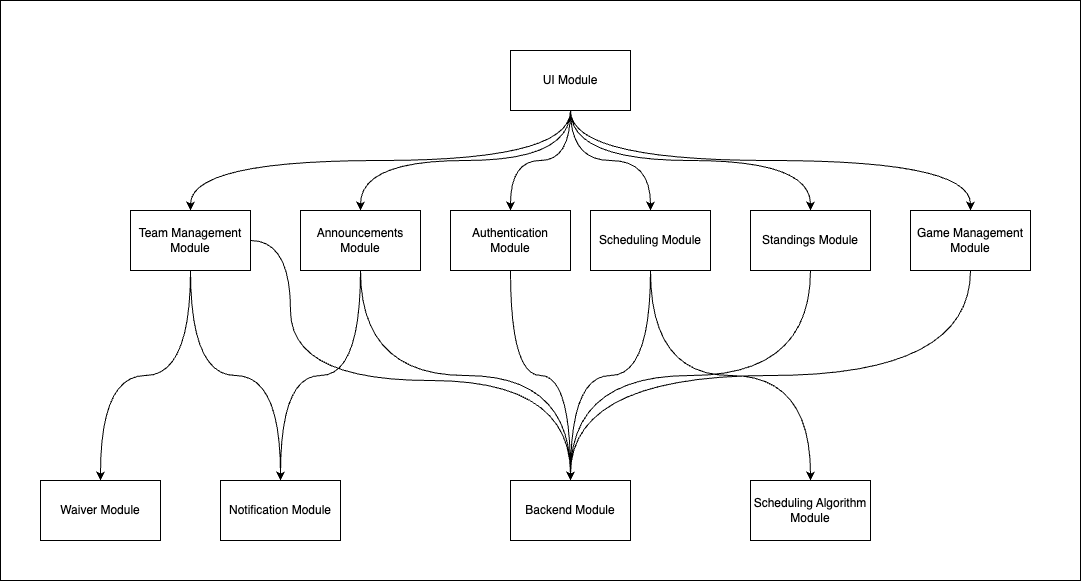

The diagram above was exported from draw.io. Its source (the exported page's mxGraphModel, read from the mxfile embedded in the PNG):
<mxGraphModel dx="2490" dy="1245" grid="1" gridSize="10" guides="1" tooltips="1" connect="1" arrows="1" fold="1" page="1" pageScale="1" pageWidth="850" pageHeight="1100" math="0" shadow="0">
  <root>
    <mxCell id="0" />
    <mxCell id="1" parent="0" />
    <mxCell id="2" value="" style="rounded=0;whiteSpace=wrap;html=1;" vertex="1" parent="1">
      <mxGeometry x="-360" y="2660" width="1080" height="580" as="geometry" />
    </mxCell>
    <mxCell id="3" style="edgeStyle=orthogonalEdgeStyle;rounded=0;orthogonalLoop=1;jettySize=auto;html=1;entryX=0.5;entryY=0;entryDx=0;entryDy=0;curved=1;" edge="1" source="4" target="19" parent="1">
      <mxGeometry relative="1" as="geometry" />
    </mxCell>
    <mxCell id="4" value="Authentication Module" style="rounded=0;whiteSpace=wrap;html=1;" vertex="1" parent="1">
      <mxGeometry x="90" y="2870" width="120" height="60" as="geometry" />
    </mxCell>
    <mxCell id="5" style="edgeStyle=orthogonalEdgeStyle;rounded=0;orthogonalLoop=1;jettySize=auto;html=1;curved=1;" edge="1" source="7" target="19" parent="1">
      <mxGeometry relative="1" as="geometry" />
    </mxCell>
    <mxCell id="6" style="edgeStyle=orthogonalEdgeStyle;rounded=0;orthogonalLoop=1;jettySize=auto;html=1;curved=1;exitX=0.5;exitY=1;exitDx=0;exitDy=0;" edge="1" source="7" target="29" parent="1">
      <mxGeometry relative="1" as="geometry" />
    </mxCell>
    <mxCell id="7" value="Scheduling Module" style="rounded=0;whiteSpace=wrap;html=1;" vertex="1" parent="1">
      <mxGeometry x="230" y="2870" width="120" height="60" as="geometry" />
    </mxCell>
    <mxCell id="8" style="edgeStyle=orthogonalEdgeStyle;rounded=0;orthogonalLoop=1;jettySize=auto;html=1;entryX=0.5;entryY=0;entryDx=0;entryDy=0;curved=1;exitX=0.5;exitY=1;exitDx=0;exitDy=0;" edge="1" source="11" target="28" parent="1">
      <mxGeometry relative="1" as="geometry" />
    </mxCell>
    <mxCell id="9" style="edgeStyle=orthogonalEdgeStyle;rounded=0;orthogonalLoop=1;jettySize=auto;html=1;curved=1;" edge="1" source="11" target="27" parent="1">
      <mxGeometry relative="1" as="geometry" />
    </mxCell>
    <mxCell id="10" style="edgeStyle=orthogonalEdgeStyle;rounded=0;orthogonalLoop=1;jettySize=auto;html=1;entryX=0.5;entryY=0;entryDx=0;entryDy=0;curved=1;exitX=1;exitY=0.5;exitDx=0;exitDy=0;" edge="1" source="11" target="19" parent="1">
      <mxGeometry relative="1" as="geometry">
        <Array as="points">
          <mxPoint x="-70" y="2900" />
          <mxPoint x="-70" y="3040" />
          <mxPoint x="210" y="3040" />
        </Array>
      </mxGeometry>
    </mxCell>
    <mxCell id="11" value="Team Management Module" style="rounded=0;whiteSpace=wrap;html=1;" vertex="1" parent="1">
      <mxGeometry x="-230" y="2870" width="120" height="60" as="geometry" />
    </mxCell>
    <mxCell id="12" style="edgeStyle=orthogonalEdgeStyle;rounded=0;orthogonalLoop=1;jettySize=auto;html=1;entryX=0.5;entryY=0;entryDx=0;entryDy=0;curved=1;exitX=0.5;exitY=1;exitDx=0;exitDy=0;" edge="1" source="13" target="19" parent="1">
      <mxGeometry relative="1" as="geometry" />
    </mxCell>
    <mxCell id="13" value="Standings Module" style="rounded=0;whiteSpace=wrap;html=1;" vertex="1" parent="1">
      <mxGeometry x="390" y="2870" width="120" height="60" as="geometry" />
    </mxCell>
    <mxCell id="14" style="edgeStyle=orthogonalEdgeStyle;rounded=0;orthogonalLoop=1;jettySize=auto;html=1;entryX=0.5;entryY=0;entryDx=0;entryDy=0;curved=1;exitX=0.5;exitY=1;exitDx=0;exitDy=0;" edge="1" source="16" target="19" parent="1">
      <mxGeometry relative="1" as="geometry" />
    </mxCell>
    <mxCell id="15" style="edgeStyle=orthogonalEdgeStyle;rounded=0;orthogonalLoop=1;jettySize=auto;html=1;entryX=0.5;entryY=0;entryDx=0;entryDy=0;curved=1;" edge="1" source="16" target="28" parent="1">
      <mxGeometry relative="1" as="geometry" />
    </mxCell>
    <mxCell id="16" value="Announcements Module" style="rounded=0;whiteSpace=wrap;html=1;" vertex="1" parent="1">
      <mxGeometry x="-60" y="2870" width="120" height="60" as="geometry" />
    </mxCell>
    <mxCell id="17" style="edgeStyle=orthogonalEdgeStyle;rounded=0;orthogonalLoop=1;jettySize=auto;html=1;curved=1;exitX=0.5;exitY=1;exitDx=0;exitDy=0;" edge="1" source="18" target="19" parent="1">
      <mxGeometry relative="1" as="geometry" />
    </mxCell>
    <mxCell id="18" value="Game Management Module" style="rounded=0;whiteSpace=wrap;html=1;" vertex="1" parent="1">
      <mxGeometry x="550" y="2870" width="120" height="60" as="geometry" />
    </mxCell>
    <mxCell id="19" value="Backend Module" style="rounded=0;whiteSpace=wrap;html=1;" vertex="1" parent="1">
      <mxGeometry x="150" y="3140" width="120" height="60" as="geometry" />
    </mxCell>
    <mxCell id="20" style="edgeStyle=orthogonalEdgeStyle;rounded=0;orthogonalLoop=1;jettySize=auto;html=1;elbow=vertical;curved=1;exitX=0.5;exitY=1;exitDx=0;exitDy=0;" edge="1" source="26" target="4" parent="1">
      <mxGeometry relative="1" as="geometry" />
    </mxCell>
    <mxCell id="21" style="edgeStyle=orthogonalEdgeStyle;rounded=0;orthogonalLoop=1;jettySize=auto;html=1;entryX=0.5;entryY=0;entryDx=0;entryDy=0;curved=1;exitX=0.5;exitY=1;exitDx=0;exitDy=0;" edge="1" source="26" target="11" parent="1">
      <mxGeometry relative="1" as="geometry" />
    </mxCell>
    <mxCell id="22" style="edgeStyle=orthogonalEdgeStyle;rounded=0;orthogonalLoop=1;jettySize=auto;html=1;curved=1;exitX=0.5;exitY=1;exitDx=0;exitDy=0;" edge="1" source="26" target="16" parent="1">
      <mxGeometry relative="1" as="geometry" />
    </mxCell>
    <mxCell id="23" style="edgeStyle=orthogonalEdgeStyle;rounded=0;orthogonalLoop=1;jettySize=auto;html=1;curved=1;" edge="1" source="26" target="7" parent="1">
      <mxGeometry relative="1" as="geometry" />
    </mxCell>
    <mxCell id="24" style="edgeStyle=orthogonalEdgeStyle;rounded=0;orthogonalLoop=1;jettySize=auto;html=1;curved=1;exitX=0.5;exitY=1;exitDx=0;exitDy=0;" edge="1" source="26" target="13" parent="1">
      <mxGeometry relative="1" as="geometry" />
    </mxCell>
    <mxCell id="25" style="edgeStyle=orthogonalEdgeStyle;rounded=0;orthogonalLoop=1;jettySize=auto;html=1;curved=1;exitX=0.5;exitY=1;exitDx=0;exitDy=0;" edge="1" source="26" target="18" parent="1">
      <mxGeometry relative="1" as="geometry" />
    </mxCell>
    <mxCell id="26" value="UI Module" style="rounded=0;whiteSpace=wrap;html=1;" vertex="1" parent="1">
      <mxGeometry x="150" y="2710" width="120" height="60" as="geometry" />
    </mxCell>
    <mxCell id="27" value="Waiver Module" style="rounded=0;whiteSpace=wrap;html=1;" vertex="1" parent="1">
      <mxGeometry x="-320" y="3140" width="120" height="60" as="geometry" />
    </mxCell>
    <mxCell id="28" value="Notification Module" style="rounded=0;whiteSpace=wrap;html=1;" vertex="1" parent="1">
      <mxGeometry x="-140" y="3140" width="120" height="60" as="geometry" />
    </mxCell>
    <mxCell id="29" value="Scheduling Algorithm Module" style="rounded=0;whiteSpace=wrap;html=1;" vertex="1" parent="1">
      <mxGeometry x="390" y="3140" width="120" height="60" as="geometry" />
    </mxCell>
  </root>
</mxGraphModel>